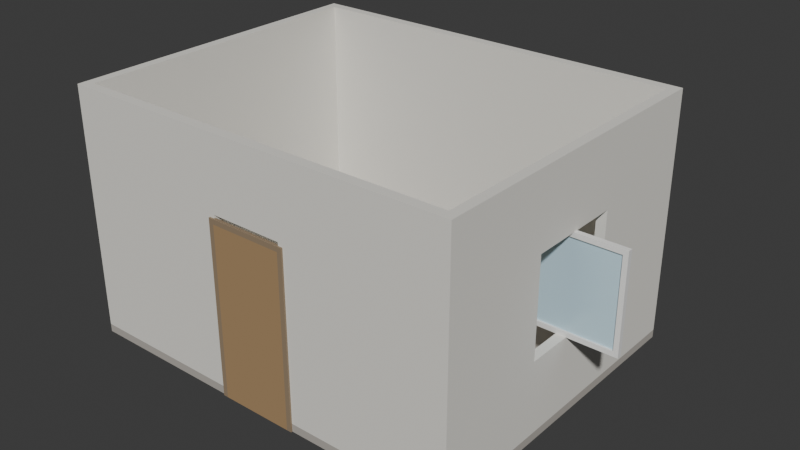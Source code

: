 # Source: scene.blend  (saved by Blender 4.5.91; exported with 4.5.12 LTS)
import bpy
from mathutils import Matrix  # noqa: F401  (used for matrix-valued properties, if any)

bpy.ops.wm.read_factory_settings(use_empty=True)
scene = bpy.context.scene
scene.name = 'Scene'

# ---- collections
col_collection = bpy.data.collections.new('Collection'); scene.collection.children.link(col_collection)

# ---- materials (node trees are filled in below, after node groups)
mat_benchroom_floor = bpy.data.materials.new('BenchRoom_Floor')
mat_benchroom_wall = bpy.data.materials.new('BenchRoom_Wall')
mat_benchdoor_slab = bpy.data.materials.new('BenchDoor_Slab')
mat_benchdoor_frame = bpy.data.materials.new('BenchDoor_Frame')
mat_benchwindow_frame = bpy.data.materials.new('BenchWindow_Frame')
mat_benchwindow_glass = bpy.data.materials.new('BenchWindow_Glass')
mat_benchtable_wood = bpy.data.materials.new('BenchTable_Wood')
mat_benchtable_metal = bpy.data.materials.new('BenchTable_Metal')
mat_benchchair_wood = bpy.data.materials.new('BenchChair_Wood')
mat_benchchair_fabric = bpy.data.materials.new('BenchChair_Fabric')

# ---- material node trees
mat_benchroom_floor.use_nodes = True; mat_benchroom_floor.node_tree.nodes.clear()
_N = mat_benchroom_floor.node_tree.nodes; _L = mat_benchroom_floor.node_tree.links
n0 = _N.new('ShaderNodeBsdfPrincipled'); n0.name = 'Principled BSDF'; n0.location = (-200, 100)
n0.inputs[0].default_value = (0.45, 0.42, 0.38, 1.0)
n0.inputs[2].default_value = 0.9
n1 = _N.new('ShaderNodeOutputMaterial'); n1.name = 'Material Output'; n1.location = (200, 100)
_L.new(n0.outputs[0], n1.inputs[0])
n1.is_active_output = True
mat_benchroom_wall.use_nodes = True; mat_benchroom_wall.node_tree.nodes.clear()
_N = mat_benchroom_wall.node_tree.nodes; _L = mat_benchroom_wall.node_tree.links
n0 = _N.new('ShaderNodeBsdfPrincipled'); n0.name = 'Principled BSDF'; n0.location = (-200, 100)
n0.inputs[0].default_value = (0.82, 0.8, 0.74, 1.0)
n0.inputs[2].default_value = 0.9
n1 = _N.new('ShaderNodeOutputMaterial'); n1.name = 'Material Output'; n1.location = (200, 100)
_L.new(n0.outputs[0], n1.inputs[0])
n1.is_active_output = True
mat_benchdoor_slab.use_nodes = True; mat_benchdoor_slab.node_tree.nodes.clear()
_N = mat_benchdoor_slab.node_tree.nodes; _L = mat_benchdoor_slab.node_tree.links
n0 = _N.new('ShaderNodeBsdfPrincipled'); n0.name = 'Principled BSDF'; n0.location = (-200, 100)
n0.inputs[0].default_value = (0.4, 0.26, 0.13, 1.0)
n0.inputs[2].default_value = 0.7
n1 = _N.new('ShaderNodeOutputMaterial'); n1.name = 'Material Output'; n1.location = (200, 100)
_L.new(n0.outputs[0], n1.inputs[0])
n1.is_active_output = True
mat_benchdoor_frame.use_nodes = True; mat_benchdoor_frame.node_tree.nodes.clear()
_N = mat_benchdoor_frame.node_tree.nodes; _L = mat_benchdoor_frame.node_tree.links
n0 = _N.new('ShaderNodeBsdfPrincipled'); n0.name = 'Principled BSDF'; n0.location = (-200, 100)
n0.inputs[0].default_value = (0.3, 0.22, 0.14, 1.0)
n0.inputs[2].default_value = 0.8
n1 = _N.new('ShaderNodeOutputMaterial'); n1.name = 'Material Output'; n1.location = (200, 100)
_L.new(n0.outputs[0], n1.inputs[0])
n1.is_active_output = True
mat_benchwindow_frame.use_nodes = True; mat_benchwindow_frame.node_tree.nodes.clear()
_N = mat_benchwindow_frame.node_tree.nodes; _L = mat_benchwindow_frame.node_tree.links
n0 = _N.new('ShaderNodeBsdfPrincipled'); n0.name = 'Principled BSDF'; n0.location = (-200, 100)
n0.inputs[0].default_value = (0.88, 0.88, 0.86, 1.0)
n1 = _N.new('ShaderNodeOutputMaterial'); n1.name = 'Material Output'; n1.location = (200, 100)
_L.new(n0.outputs[0], n1.inputs[0])
n1.is_active_output = True
mat_benchwindow_glass.use_nodes = True; mat_benchwindow_glass.node_tree.nodes.clear()
_N = mat_benchwindow_glass.node_tree.nodes; _L = mat_benchwindow_glass.node_tree.links
n0 = _N.new('ShaderNodeBsdfPrincipled'); n0.name = 'Principled BSDF'; n0.location = (-200, 100)
n0.inputs[0].default_value = (0.55, 0.75, 0.85, 1.0)
n0.inputs[2].default_value = 0.1
n1 = _N.new('ShaderNodeOutputMaterial'); n1.name = 'Material Output'; n1.location = (200, 100)
_L.new(n0.outputs[0], n1.inputs[0])
n1.is_active_output = True
mat_benchtable_wood.use_nodes = True; mat_benchtable_wood.node_tree.nodes.clear()
_N = mat_benchtable_wood.node_tree.nodes; _L = mat_benchtable_wood.node_tree.links
n0 = _N.new('ShaderNodeBsdfPrincipled'); n0.name = 'Principled BSDF'; n0.location = (-200, 100)
n0.inputs[0].default_value = (0.45, 0.3, 0.16, 1.0)
n0.inputs[2].default_value = 0.7
n1 = _N.new('ShaderNodeOutputMaterial'); n1.name = 'Material Output'; n1.location = (200, 100)
_L.new(n0.outputs[0], n1.inputs[0])
n1.is_active_output = True
mat_benchtable_metal.use_nodes = True; mat_benchtable_metal.node_tree.nodes.clear()
_N = mat_benchtable_metal.node_tree.nodes; _L = mat_benchtable_metal.node_tree.links
n0 = _N.new('ShaderNodeBsdfPrincipled'); n0.name = 'Principled BSDF'; n0.location = (-200, 100)
n0.inputs[0].default_value = (0.35, 0.35, 0.38, 1.0)
n0.inputs[1].default_value = 0.8
n0.inputs[2].default_value = 0.4
n1 = _N.new('ShaderNodeOutputMaterial'); n1.name = 'Material Output'; n1.location = (200, 100)
_L.new(n0.outputs[0], n1.inputs[0])
n1.is_active_output = True
mat_benchchair_wood.use_nodes = True; mat_benchchair_wood.node_tree.nodes.clear()
_N = mat_benchchair_wood.node_tree.nodes; _L = mat_benchchair_wood.node_tree.links
n0 = _N.new('ShaderNodeBsdfPrincipled'); n0.name = 'Principled BSDF'; n0.location = (-200, 100)
n0.inputs[0].default_value = (0.45, 0.3, 0.16, 1.0)
n0.inputs[2].default_value = 0.7
n1 = _N.new('ShaderNodeOutputMaterial'); n1.name = 'Material Output'; n1.location = (200, 100)
_L.new(n0.outputs[0], n1.inputs[0])
n1.is_active_output = True
mat_benchchair_fabric.use_nodes = True; mat_benchchair_fabric.node_tree.nodes.clear()
_N = mat_benchchair_fabric.node_tree.nodes; _L = mat_benchchair_fabric.node_tree.links
n0 = _N.new('ShaderNodeBsdfPrincipled'); n0.name = 'Principled BSDF'; n0.location = (-200, 100)
n0.inputs[0].default_value = (0.3, 0.35, 0.55, 1.0)
n0.inputs[2].default_value = 0.95
n1 = _N.new('ShaderNodeOutputMaterial'); n1.name = 'Material Output'; n1.location = (200, 100)
_L.new(n0.outputs[0], n1.inputs[0])
n1.is_active_output = True

# ---- world
world_world = bpy.data.worlds.new('World'); scene.world = world_world
world_world.use_nodes = True; world_world.node_tree.nodes.clear()
_N = world_world.node_tree.nodes; _L = world_world.node_tree.links
n0 = _N.new('ShaderNodeOutputWorld'); n0.name = 'World Output'; n0.location = (200, 100)
n1 = _N.new('ShaderNodeBackground'); n1.name = 'Background'; n1.location = (-200, 100)
n1.inputs[0].default_value = (0.05088, 0.05088, 0.05088, 1.0)
_L.new(n1.outputs[0], n0.inputs[0])
n0.is_active_output = True
world_world.color = (0.05088, 0.05088, 0.05088)
world_world.sun_shadow_jitter_overblur = 0.0

# ---- meshes
me_benchroom_floor_mesh = bpy.data.meshes.new('BenchRoom_Floor_Mesh')
me_benchroom_floor_mesh.from_pydata([(-2.5, -2.0, 0.0), (-2.5, -2.0, 0.1), (-2.5, 2.0, 0.0), (-2.5, 2.0, 0.1), (2.5, -2.0, 0.0), (2.5, -2.0, 0.1), (2.5, 2.0, 0.0), (2.5, 2.0, 0.1)], [], [(0, 1, 3, 2), (2, 3, 7, 6), (6, 7, 5, 4), (4, 5, 1, 0), (2, 6, 4, 0), (7, 3, 1, 5)])
me_benchroom_floor_mesh.materials.append(mat_benchroom_floor)
me_benchroom_floor_mesh.update()
me_benchroom_walls_mesh = bpy.data.meshes.new('BenchRoom_Walls_Mesh')
me_benchroom_walls_mesh.from_pydata([(-2.5, 1.88, 0.1), (-2.5, 1.88, 3.1), (-2.5, 2.0, 0.1), (-2.5, 2.0, 3.1), (2.5, 1.88, 0.1), (2.5, 1.88, 3.1), (2.5, 2.0, 0.1), (2.5, 2.0, 3.1), (-2.5, -2.0, 0.1), (-2.5, -2.0, 3.1), (-2.5, -1.88, 0.1), (-2.5, -1.88, 3.1), (-0.45, -2.0, 0.1), (-0.45, -2.0, 3.1), (-0.45, -1.88, 0.1), (-0.45, -1.88, 3.1), (0.45, -2.0, 0.1), (0.45, -2.0, 3.1), (0.45, -1.88, 0.1), (0.45, -1.88, 3.1), (2.5, -2.0, 0.1), (2.5, -2.0, 3.1), (2.5, -1.88, 0.1), (2.5, -1.88, 3.1), (-0.45, -2.0, 2.2), (-0.45, -2.0, 3.1), (-0.45, -1.88, 2.2), (-0.45, -1.88, 3.1), (0.45, -2.0, 2.2), (0.45, -2.0, 3.1), (0.45, -1.88, 2.2), (0.45, -1.88, 3.1), (-2.5, -1.88, 0.1), (-2.5, -1.88, 3.1), (-2.5, 1.88, 0.1), (-2.5, 1.88, 3.1), (-2.38, -1.88, 0.1), (-2.38, -1.88, 3.1), (-2.38, 1.88, 0.1), (-2.38, 1.88, 3.1), (2.38, -1.88, 0.1), (2.38, -1.88, 3.1), (2.38, -0.6, 0.1), (2.38, -0.6, 3.1), (2.5, -1.88, 0.1), (2.5, -1.88, 3.1), (2.5, -0.6, 0.1), (2.5, -0.6, 3.1), (2.38, 0.6, 0.1), (2.38, 0.6, 3.1), (2.38, 1.88, 0.1), (2.38, 1.88, 3.1), (2.5, 0.6, 0.1), (2.5, 0.6, 3.1), (2.5, 1.88, 0.1), (2.5, 1.88, 3.1), (2.38, -0.6, 0.1), (2.38, -0.6, 1.0), (2.38, 0.6, 0.1), (2.38, 0.6, 1.0), (2.5, -0.6, 0.1), (2.5, -0.6, 1.0), (2.5, 0.6, 0.1), (2.5, 0.6, 1.0), (2.38, -0.6, 2.2), (2.38, -0.6, 3.1), (2.38, 0.6, 2.2), (2.38, 0.6, 3.1), (2.5, -0.6, 2.2), (2.5, -0.6, 3.1), (2.5, 0.6, 2.2), (2.5, 0.6, 3.1)], [], [(0, 1, 3, 2), (2, 3, 7, 6), (6, 7, 5, 4), (4, 5, 1, 0), (2, 6, 4, 0), (7, 3, 1, 5), (8, 9, 11, 10), (10, 11, 15, 14), (14, 15, 13, 12), (12, 13, 9, 8), (10, 14, 12, 8), (15, 11, 9, 13), (16, 17, 19, 18), (18, 19, 23, 22), (22, 23, 21, 20), (20, 21, 17, 16), (18, 22, 20, 16), (23, 19, 17, 21), (24, 25, 27, 26), (26, 27, 31, 30), (30, 31, 29, 28), (28, 29, 25, 24), (26, 30, 28, 24), (31, 27, 25, 29), (32, 33, 35, 34), (34, 35, 39, 38), (38, 39, 37, 36), (36, 37, 33, 32), (34, 38, 36, 32), (39, 35, 33, 37), (40, 41, 43, 42), (42, 43, 47, 46), (46, 47, 45, 44), (44, 45, 41, 40), (42, 46, 44, 40), (47, 43, 41, 45), (48, 49, 51, 50), (50, 51, 55, 54), (54, 55, 53, 52), (52, 53, 49, 48), (50, 54, 52, 48), (55, 51, 49, 53), (56, 57, 59, 58), (58, 59, 63, 62), (62, 63, 61, 60), (60, 61, 57, 56), (58, 62, 60, 56), (63, 59, 57, 61), (64, 65, 67, 66), (66, 67, 71, 70), (70, 71, 69, 68), (68, 69, 65, 64), (66, 70, 68, 64), (71, 67, 65, 69)])
me_benchroom_walls_mesh.materials.append(mat_benchroom_wall)
me_benchroom_walls_mesh.update()
me_benchdoor_mesh = bpy.data.meshes.new('BenchDoor_Mesh')
me_benchdoor_mesh.from_pydata([(-0.45, -0.02, 0.0), (-0.45, -0.02, 2.1), (-0.45, 0.02, 0.0), (-0.45, 0.02, 2.1), (0.45, -0.02, 0.0), (0.45, -0.02, 2.1), (0.45, 0.02, 0.0), (0.45, 0.02, 2.1), (-0.51, -0.02, 0.0), (-0.51, -0.02, 2.1), (-0.51, 0.02, 0.0), (-0.51, 0.02, 2.1), (-0.45, -0.02, 0.0), (-0.45, -0.02, 2.1), (-0.45, 0.02, 0.0), (-0.45, 0.02, 2.1), (0.45, -0.02, 0.0), (0.45, -0.02, 2.1), (0.45, 0.02, 0.0), (0.45, 0.02, 2.1), (0.51, -0.02, 0.0), (0.51, -0.02, 2.1), (0.51, 0.02, 0.0), (0.51, 0.02, 2.1), (-0.51, -0.02, 2.1), (-0.51, -0.02, 2.16), (-0.51, 0.02, 2.1), (-0.51, 0.02, 2.16), (0.51, -0.02, 2.1), (0.51, -0.02, 2.16), (0.51, 0.02, 2.1), (0.51, 0.02, 2.16)], [], [(0, 1, 3, 2), (2, 3, 7, 6), (6, 7, 5, 4), (4, 5, 1, 0), (2, 6, 4, 0), (7, 3, 1, 5), (8, 9, 11, 10), (10, 11, 15, 14), (14, 15, 13, 12), (12, 13, 9, 8), (10, 14, 12, 8), (15, 11, 9, 13), (16, 17, 19, 18), (18, 19, 23, 22), (22, 23, 21, 20), (20, 21, 17, 16), (18, 22, 20, 16), (23, 19, 17, 21), (24, 25, 27, 26), (26, 27, 31, 30), (30, 31, 29, 28), (28, 29, 25, 24), (26, 30, 28, 24), (31, 27, 25, 29)])
me_benchdoor_mesh.polygons.foreach_set('material_index', [0, 0, 0, 0, 0, 0, 1, 1, 1, 1, 1, 1, 1, 1, 1, 1, 1, 1, 1, 1, 1, 1, 1, 1])
me_benchdoor_mesh.materials.append(mat_benchdoor_slab)
me_benchdoor_mesh.materials.append(mat_benchdoor_frame)
me_benchdoor_mesh.update()
me_benchwindow_mesh = bpy.data.meshes.new('BenchWindow_Mesh')
me_benchwindow_mesh.from_pydata([(-0.6, -0.03, 0.0), (-0.6, -0.03, 1.2), (-0.6, 0.03, 0.0), (-0.6, 0.03, 1.2), (-0.54, -0.03, 0.0), (-0.54, -0.03, 1.2), (-0.54, 0.03, 0.0), (-0.54, 0.03, 1.2), (0.54, -0.03, 0.0), (0.54, -0.03, 1.2), (0.54, 0.03, 0.0), (0.54, 0.03, 1.2), (0.6, -0.03, 0.0), (0.6, -0.03, 1.2), (0.6, 0.03, 0.0), (0.6, 0.03, 1.2), (-0.54, -0.03, 0.0), (-0.54, -0.03, 0.06), (-0.54, 0.03, 0.0), (-0.54, 0.03, 0.06), (0.54, -0.03, 0.0), (0.54, -0.03, 0.06), (0.54, 0.03, 0.0), (0.54, 0.03, 0.06), (-0.54, -0.03, 1.14), (-0.54, -0.03, 1.2), (-0.54, 0.03, 1.14), (-0.54, 0.03, 1.2), (0.54, -0.03, 1.14), (0.54, -0.03, 1.2), (0.54, 0.03, 1.14), (0.54, 0.03, 1.2), (-0.54, -0.005, 0.06), (-0.54, -0.005, 1.14), (-0.54, 0.005, 0.06), (-0.54, 0.005, 1.14), (0.54, -0.005, 0.06), (0.54, -0.005, 1.14), (0.54, 0.005, 0.06), (0.54, 0.005, 1.14)], [], [(0, 1, 3, 2), (2, 3, 7, 6), (6, 7, 5, 4), (4, 5, 1, 0), (2, 6, 4, 0), (7, 3, 1, 5), (8, 9, 11, 10), (10, 11, 15, 14), (14, 15, 13, 12), (12, 13, 9, 8), (10, 14, 12, 8), (15, 11, 9, 13), (16, 17, 19, 18), (18, 19, 23, 22), (22, 23, 21, 20), (20, 21, 17, 16), (18, 22, 20, 16), (23, 19, 17, 21), (24, 25, 27, 26), (26, 27, 31, 30), (30, 31, 29, 28), (28, 29, 25, 24), (26, 30, 28, 24), (31, 27, 25, 29), (32, 33, 35, 34), (34, 35, 39, 38), (38, 39, 37, 36), (36, 37, 33, 32), (34, 38, 36, 32), (39, 35, 33, 37)])
me_benchwindow_mesh.polygons.foreach_set('material_index', [0, 0, 0, 0, 0, 0, 0, 0, 0, 0, 0, 0, 0, 0, 0, 0, 0, 0, 0, 0, 0, 0, 0, 0, 1, 1, 1, 1, 1, 1])
me_benchwindow_mesh.materials.append(mat_benchwindow_frame)
me_benchwindow_mesh.materials.append(mat_benchwindow_glass)
me_benchwindow_mesh.update()
me_benchtable_mesh = bpy.data.meshes.new('BenchTable_Mesh')
me_benchtable_mesh.from_pydata([(-0.7, -0.4, 0.71), (-0.7, -0.4, 0.75), (-0.7, 0.4, 0.71), (-0.7, 0.4, 0.75), (0.7, -0.4, 0.71), (0.7, -0.4, 0.75), (0.7, 0.4, 0.71), (0.7, 0.4, 0.75), (-0.7, -0.4, 0.0), (-0.7, -0.4, 0.71), (-0.7, -0.34, 0.0), (-0.7, -0.34, 0.71), (-0.64, -0.4, 0.0), (-0.64, -0.4, 0.71), (-0.64, -0.34, 0.0), (-0.64, -0.34, 0.71), (-0.7, 0.34, 0.0), (-0.7, 0.34, 0.71), (-0.7, 0.4, 0.0), (-0.7, 0.4, 0.71), (-0.64, 0.34, 0.0), (-0.64, 0.34, 0.71), (-0.64, 0.4, 0.0), (-0.64, 0.4, 0.71), (0.64, -0.4, 0.0), (0.64, -0.4, 0.71), (0.64, -0.34, 0.0), (0.64, -0.34, 0.71), (0.7, -0.4, 0.0), (0.7, -0.4, 0.71), (0.7, -0.34, 0.0), (0.7, -0.34, 0.71), (0.64, 0.34, 0.0), (0.64, 0.34, 0.71), (0.64, 0.4, 0.0), (0.64, 0.4, 0.71), (0.7, 0.34, 0.0), (0.7, 0.34, 0.71), (0.7, 0.4, 0.0), (0.7, 0.4, 0.71), (-0.64, 0.36, 0.63), (-0.64, 0.36, 0.71), (-0.64, 0.38, 0.63), (-0.64, 0.38, 0.71), (0.64, 0.36, 0.63), (0.64, 0.36, 0.71), (0.64, 0.38, 0.63), (0.64, 0.38, 0.71), (-0.64, -0.38, 0.63), (-0.64, -0.38, 0.71), (-0.64, -0.36, 0.63), (-0.64, -0.36, 0.71), (0.64, -0.38, 0.63), (0.64, -0.38, 0.71), (0.64, -0.36, 0.63), (0.64, -0.36, 0.71), (0.66, -0.34, 0.63), (0.66, -0.34, 0.71), (0.66, 0.34, 0.63), (0.66, 0.34, 0.71), (0.68, -0.34, 0.63), (0.68, -0.34, 0.71), (0.68, 0.34, 0.63), (0.68, 0.34, 0.71), (-0.68, -0.34, 0.63), (-0.68, -0.34, 0.71), (-0.68, 0.34, 0.63), (-0.68, 0.34, 0.71), (-0.66, -0.34, 0.63), (-0.66, -0.34, 0.71), (-0.66, 0.34, 0.63), (-0.66, 0.34, 0.71)], [], [(0, 1, 3, 2), (2, 3, 7, 6), (6, 7, 5, 4), (4, 5, 1, 0), (2, 6, 4, 0), (7, 3, 1, 5), (8, 9, 11, 10), (10, 11, 15, 14), (14, 15, 13, 12), (12, 13, 9, 8), (10, 14, 12, 8), (15, 11, 9, 13), (16, 17, 19, 18), (18, 19, 23, 22), (22, 23, 21, 20), (20, 21, 17, 16), (18, 22, 20, 16), (23, 19, 17, 21), (24, 25, 27, 26), (26, 27, 31, 30), (30, 31, 29, 28), (28, 29, 25, 24), (26, 30, 28, 24), (31, 27, 25, 29), (32, 33, 35, 34), (34, 35, 39, 38), (38, 39, 37, 36), (36, 37, 33, 32), (34, 38, 36, 32), (39, 35, 33, 37), (40, 41, 43, 42), (42, 43, 47, 46), (46, 47, 45, 44), (44, 45, 41, 40), (42, 46, 44, 40), (47, 43, 41, 45), (48, 49, 51, 50), (50, 51, 55, 54), (54, 55, 53, 52), (52, 53, 49, 48), (50, 54, 52, 48), (55, 51, 49, 53), (56, 57, 59, 58), (58, 59, 63, 62), (62, 63, 61, 60), (60, 61, 57, 56), (58, 62, 60, 56), (63, 59, 57, 61), (64, 65, 67, 66), (66, 67, 71, 70), (70, 71, 69, 68), (68, 69, 65, 64), (66, 70, 68, 64), (71, 67, 65, 69)])
me_benchtable_mesh.polygons.foreach_set('material_index', [0, 0, 0, 0, 0, 0, 1, 1, 1, 1, 1, 1, 1, 1, 1, 1, 1, 1, 1, 1, 1, 1, 1, 1, 1, 1, 1, 1, 1, 1, 0, 0, 0, 0, 0, 0, 0, 0, 0, 0, 0, 0, 0, 0, 0, 0, 0, 0, 0, 0, 0, 0, 0, 0])
me_benchtable_mesh.materials.append(mat_benchtable_wood)
me_benchtable_mesh.materials.append(mat_benchtable_metal)
me_benchtable_mesh.update()
me_benchchair_mesh = bpy.data.meshes.new('BenchChair_Mesh')
me_benchchair_mesh.from_pydata([(-0.225, -0.225, 0.41), (-0.225, -0.225, 0.45), (-0.225, 0.225, 0.41), (-0.225, 0.225, 0.45), (0.225, -0.225, 0.41), (0.225, -0.225, 0.45), (0.225, 0.225, 0.41), (0.225, 0.225, 0.45), (-0.225, -0.225, 0.0), (-0.225, -0.225, 0.41), (-0.225, -0.185, 0.0), (-0.225, -0.185, 0.41), (-0.185, -0.225, 0.0), (-0.185, -0.225, 0.41), (-0.185, -0.185, 0.0), (-0.185, -0.185, 0.41), (-0.225, 0.185, 0.0), (-0.225, 0.185, 0.41), (-0.225, 0.225, 0.0), (-0.225, 0.225, 0.41), (-0.185, 0.185, 0.0), (-0.185, 0.185, 0.41), (-0.185, 0.225, 0.0), (-0.185, 0.225, 0.41), (0.185, -0.225, 0.0), (0.185, -0.225, 0.41), (0.185, -0.185, 0.0), (0.185, -0.185, 0.41), (0.225, -0.225, 0.0), (0.225, -0.225, 0.41), (0.225, -0.185, 0.0), (0.225, -0.185, 0.41), (0.185, 0.185, 0.0), (0.185, 0.185, 0.41), (0.185, 0.225, 0.0), (0.185, 0.225, 0.41), (0.225, 0.185, 0.0), (0.225, 0.185, 0.41), (0.225, 0.225, 0.0), (0.225, 0.225, 0.41), (-0.225, -0.225, 0.41), (-0.225, -0.225, 0.9), (-0.225, -0.185, 0.41), (-0.225, -0.185, 0.9), (-0.185, -0.225, 0.41), (-0.185, -0.225, 0.9), (-0.185, -0.185, 0.41), (-0.185, -0.185, 0.9), (0.185, -0.225, 0.41), (0.185, -0.225, 0.9), (0.185, -0.185, 0.41), (0.185, -0.185, 0.9), (0.225, -0.225, 0.41), (0.225, -0.225, 0.9), (0.225, -0.185, 0.41), (0.225, -0.185, 0.9), (-0.225, -0.22, 0.45), (-0.225, -0.22, 0.9), (-0.225, -0.19, 0.45), (-0.225, -0.19, 0.9), (0.225, -0.22, 0.45), (0.225, -0.22, 0.9), (0.225, -0.19, 0.45), (0.225, -0.19, 0.9)], [], [(0, 1, 3, 2), (2, 3, 7, 6), (6, 7, 5, 4), (4, 5, 1, 0), (2, 6, 4, 0), (7, 3, 1, 5), (8, 9, 11, 10), (10, 11, 15, 14), (14, 15, 13, 12), (12, 13, 9, 8), (10, 14, 12, 8), (15, 11, 9, 13), (16, 17, 19, 18), (18, 19, 23, 22), (22, 23, 21, 20), (20, 21, 17, 16), (18, 22, 20, 16), (23, 19, 17, 21), (24, 25, 27, 26), (26, 27, 31, 30), (30, 31, 29, 28), (28, 29, 25, 24), (26, 30, 28, 24), (31, 27, 25, 29), (32, 33, 35, 34), (34, 35, 39, 38), (38, 39, 37, 36), (36, 37, 33, 32), (34, 38, 36, 32), (39, 35, 33, 37), (40, 41, 43, 42), (42, 43, 47, 46), (46, 47, 45, 44), (44, 45, 41, 40), (42, 46, 44, 40), (47, 43, 41, 45), (48, 49, 51, 50), (50, 51, 55, 54), (54, 55, 53, 52), (52, 53, 49, 48), (50, 54, 52, 48), (55, 51, 49, 53), (56, 57, 59, 58), (58, 59, 63, 62), (62, 63, 61, 60), (60, 61, 57, 56), (58, 62, 60, 56), (63, 59, 57, 61)])
me_benchchair_mesh.polygons.foreach_set('material_index', [0, 0, 0, 0, 0, 0, 0, 0, 0, 0, 0, 0, 0, 0, 0, 0, 0, 0, 0, 0, 0, 0, 0, 0, 0, 0, 0, 0, 0, 0, 0, 0, 0, 0, 0, 0, 0, 0, 0, 0, 0, 0, 1, 1, 1, 1, 1, 1])
me_benchchair_mesh.materials.append(mat_benchchair_wood)
me_benchchair_mesh.materials.append(mat_benchchair_fabric)
me_benchchair_mesh.update()

# ---- objects
ob_benchroom_floor = bpy.data.objects.new('BenchRoom_Floor', me_benchroom_floor_mesh)
ob_benchroom_walls = bpy.data.objects.new('BenchRoom_Walls', me_benchroom_walls_mesh)
ob_benchdoor = bpy.data.objects.new('BenchDoor', me_benchdoor_mesh)
ob_benchwindow = bpy.data.objects.new('BenchWindow', me_benchwindow_mesh)
ob_benchtable = bpy.data.objects.new('BenchTable', me_benchtable_mesh)
ob_benchchair = bpy.data.objects.new('BenchChair', me_benchchair_mesh)

# ---- transforms, parenting, visibility, modifiers, constraints
ob_benchroom_floor.location = (0.0, 0.0, 0.0)
ob_benchroom_walls.location = (0.0, 0.0, 0.0)
ob_benchdoor.location = (0.0, -2.0, 0.0)
ob_benchwindow.location = (2.5, 0.0, 1.0)
ob_benchtable.location = (0.0, 0.0, 0.0)
ob_benchchair.location = (0.0, 0.0, 0.0)

# ---- collection membership
scene.collection.objects.link(ob_benchroom_floor)
scene.collection.objects.link(ob_benchroom_walls)
scene.collection.objects.link(ob_benchdoor)
scene.collection.objects.link(ob_benchwindow)
col_collection.objects.link(ob_benchtable)
col_collection.objects.link(ob_benchchair)

# ---- scene / render settings (as saved in the file)
scene.frame_start = 1; scene.frame_end = 60; scene.frame_set(1)
scene.render.engine = 'BLENDER_EEVEE_NEXT'
bpy.context.view_layer.update()

# ---- added for rendering (the .blend has no active camera and no usable light): camera, sun
cam_auto = bpy.data.cameras.new('AutoCamera')
cam_auto.lens = 50.0
cam_auto.sensor_width = 36.0
cam_auto.clip_end = 1000.0
ob_auto_camera = bpy.data.objects.new('AutoCamera', cam_auto)
scene.collection.objects.link(ob_auto_camera)
ob_auto_camera.location = (7.29328, -8.40193, 7.14462)
ob_auto_camera.rotation_euler = (1.09748, -7.21219e-08, 0.694738)
scene.camera = ob_auto_camera
light_auto_sun = bpy.data.lights.new('AutoSun', 'SUN')
light_auto_sun.energy = 3.0
light_auto_sun.angle = 0.0523599
ob_auto_sun = bpy.data.objects.new('AutoSun', light_auto_sun)
scene.collection.objects.link(ob_auto_sun)
ob_auto_sun.rotation_euler = (0.872665, 0.174533, 0.523599)
bpy.context.view_layer.update()
